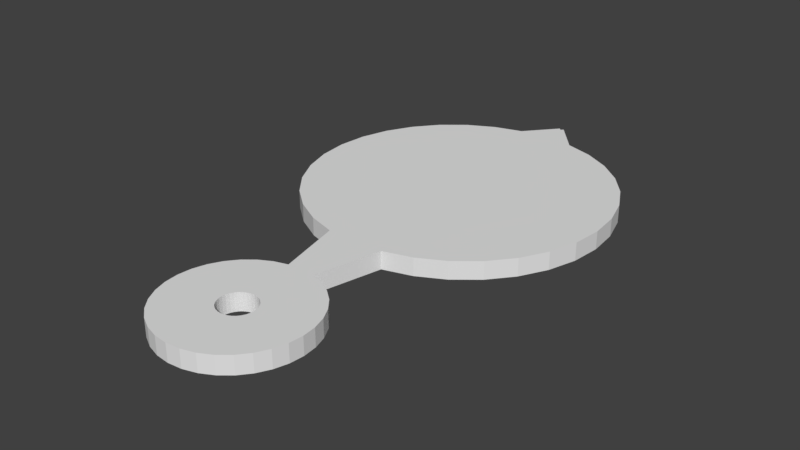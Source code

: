 # Source: template-tube-placer.blend  (saved by Blender 2.77.0; exported with 4.5.12 LTS)
import bpy
from mathutils import Matrix  # noqa: F401  (used for matrix-valued properties, if any)

bpy.ops.wm.read_factory_settings(use_empty=True)
scene = bpy.context.scene
scene.name = 'Scene'

# ---- collections
col_collection_1 = bpy.data.collections.new('Collection 1'); scene.collection.children.link(col_collection_1)

# ---- world
world_world = bpy.data.worlds.new('World'); scene.world = world_world
world_world.color = (0.05088, 0.05088, 0.05088)
world_world.use_sun_shadow = False
world_world.sun_shadow_jitter_overblur = 0.0
world_world.cycles.sampling_method = 'MANUAL'

# ---- meshes
me_plane = bpy.data.meshes.new('Plane')
me_plane.from_pydata([(0.0, 0.0, 0.0), (0.0, 6.5, 0.0)], [(1, 0)], [])
me_plane.use_remesh_preserve_volume = False
me_plane.use_remesh_preserve_attributes = False
me_plane.use_mirror_vertex_groups = False
me_plane.update()
me_circle = bpy.data.meshes.new('Circle')
me_circle.from_pydata([(1.16e-07, 6.125, 0.0), (-0.4146, 6.084, 0.0), (-0.8132, 5.963, 0.0), (-1.181, 5.767, 0.0), (-1.503, 5.503, 0.0), (-1.767, 5.181, 0.0), (-1.963, 4.813, 0.0), (-2.084, 4.415, 0.0), (-2.125, 4.0, 0.0), (-2.084, 3.585, 0.0), (-1.963, 3.187, 0.0), (-1.767, 2.819, 0.0), (-1.503, 2.497, 0.0), (-1.181, 2.233, 0.0), (-0.8132, 2.037, 0.0), (-0.4146, 1.916, 0.0), (8.084e-07, 1.875, 0.0), (0.4146, 1.916, 0.0), (0.8132, 2.037, 0.0), (1.181, 2.233, 0.0), (1.503, 2.497, 0.0), (1.767, 2.819, 0.0), (1.963, 3.187, 0.0), (2.084, 3.585, 0.0), (2.125, 4.0, 0.0), (2.084, 4.415, 0.0), (1.963, 4.813, 0.0), (1.767, 5.181, 0.0), (1.503, 5.503, 0.0), (1.181, 5.767, 0.0), (0.8132, 5.963, 0.0), (0.4146, 6.084, 0.0), (0.0, 1.0, 0.0), (-0.1951, 0.9808, 0.0), (-0.3827, 0.9239, 0.0), (-0.5556, 0.8315, 0.0), (0.5556, 0.8315, 0.0), (0.3827, 0.9239, 0.0), (0.1951, 0.9808, 0.0), (-8.923e-08, 0.25, 0.0), (-0.04877, 0.2452, 0.0), (-0.09567, 0.231, 0.0), (-0.1389, 0.2079, 0.0), (0.1768, 0.1768, 0.0), (0.1389, 0.2079, 0.0), (0.09567, 0.231, 0.0), (0.04877, 0.2452, 0.0), (1.0, 1.192e-07, 0.0), (0.9808, 0.1951, 0.0), (0.9239, 0.3827, 0.0), (0.8315, 0.5556, 0.0), (0.7071, 0.7071, 0.0), (0.8315, -0.5556, 0.0), (0.9239, -0.3827, 0.0), (0.9808, -0.1951, 0.0), (0.25, 1.192e-07, 0.0), (0.2452, 0.04877, 0.0), (0.231, 0.09567, 0.0), (0.2079, 0.1389, 0.0), (0.2079, -0.1389, 0.0), (0.231, -0.09567, 0.0), (0.2452, -0.04877, 0.0), (1.192e-07, -1.0, 0.0), (0.1951, -0.9808, 0.0), (0.3827, -0.9239, 0.0), (0.5556, -0.8315, 0.0), (0.7071, -0.7071, 0.0), (-0.7071, -0.7071, 0.0), (-0.5556, -0.8315, 0.0), (-0.3827, -0.9239, 0.0), (-0.1951, -0.9808, 0.0), (1.49e-07, -0.25, 0.0), (0.04877, -0.2452, 0.0), (0.09567, -0.231, 0.0), (0.1389, -0.2079, 0.0), (0.1768, -0.1768, 0.0), (-0.1389, -0.2079, 0.0), (-0.09567, -0.231, 0.0), (-0.04877, -0.2452, 0.0), (-1.0, -1.192e-07, 0.0), (-0.9808, -0.1951, 0.0), (-0.9239, -0.3827, 0.0), (-0.8315, -0.5556, 0.0), (-0.7071, 0.7071, 0.0), (-0.8315, 0.5556, 0.0), (-0.9239, 0.3827, 0.0), (-0.9808, 0.1951, 0.0), (-0.25, -1.192e-07, 0.0), (-0.2452, -0.04877, 0.0), (-0.231, -0.09567, 0.0), (-0.2079, -0.1389, 0.0), (-0.1768, -0.1768, 0.0), (-0.1768, 0.1768, 0.0), (-0.2079, 0.1389, 0.0), (-0.231, 0.09567, 0.0), (-0.2452, 0.04877, 0.0), (-0.4146, 6.084, 0.25), (1.16e-07, 6.125, 0.25), (-0.8132, 5.963, 0.25), (-1.181, 5.767, 0.25), (-1.503, 5.503, 0.25), (-1.767, 5.181, 0.25), (-1.963, 4.813, 0.25), (-2.084, 4.415, 0.25), (-2.125, 4.0, 0.25), (-2.084, 3.585, 0.25), (-1.963, 3.187, 0.25), (-1.767, 2.819, 0.25), (-1.503, 2.497, 0.25), (-1.181, 2.233, 0.25), (-0.8132, 2.037, 0.25), (-0.4146, 1.916, 0.25), (8.084e-07, 1.875, 0.25), (0.4146, 1.916, 0.25), (0.8132, 2.037, 0.25), (1.181, 2.233, 0.25), (1.503, 2.497, 0.25), (1.767, 2.819, 0.25), (1.963, 3.187, 0.25), (2.084, 3.585, 0.25), (2.125, 4.0, 0.25), (2.084, 4.415, 0.25), (1.963, 4.813, 0.25), (1.767, 5.181, 0.25), (1.503, 5.503, 0.25), (1.181, 5.767, 0.25), (0.8132, 5.963, 0.25), (0.4146, 6.084, 0.25), (-0.1951, 0.9808, 0.25), (0.0, 1.0, 0.25), (-0.3827, 0.9239, 0.25), (-0.5556, 0.8315, 0.25), (0.3827, 0.9239, 0.25), (0.5556, 0.8315, 0.25), (0.1951, 0.9808, 0.25), (-0.04877, 0.2452, 0.25), (-8.923e-08, 0.25, 0.25), (-0.09567, 0.231, 0.25), (-0.1389, 0.2079, 0.25), (0.1389, 0.2079, 0.25), (0.1768, 0.1768, 0.25), (0.09567, 0.231, 0.25), (0.04877, 0.2452, 0.25), (0.9808, 0.1951, 0.25), (1.0, 1.192e-07, 0.25), (0.9239, 0.3827, 0.25), (0.8315, 0.5556, 0.25), (0.7071, 0.7071, 0.25), (0.9239, -0.3827, 0.25), (0.8315, -0.5556, 0.25), (0.9808, -0.1951, 0.25), (0.2452, 0.04877, 0.25), (0.25, 1.192e-07, 0.25), (0.231, 0.09567, 0.25), (0.2079, 0.1389, 0.25), (0.231, -0.09567, 0.25), (0.2079, -0.1389, 0.25), (0.2452, -0.04877, 0.25), (0.1951, -0.9808, 0.25), (1.192e-07, -1.0, 0.25), (0.3827, -0.9239, 0.25), (0.5556, -0.8315, 0.25), (0.7071, -0.7071, 0.25), (-0.5556, -0.8315, 0.25), (-0.7071, -0.7071, 0.25), (-0.3827, -0.9239, 0.25), (-0.1951, -0.9808, 0.25), (0.04877, -0.2452, 0.25), (1.49e-07, -0.25, 0.25), (0.09567, -0.231, 0.25), (0.1389, -0.2079, 0.25), (0.1768, -0.1768, 0.25), (-0.09567, -0.231, 0.25), (-0.1389, -0.2079, 0.25), (-0.04877, -0.2452, 0.25), (-0.9808, -0.1951, 0.25), (-1.0, -1.192e-07, 0.25), (-0.9239, -0.3827, 0.25), (-0.8315, -0.5556, 0.25), (-0.8315, 0.5556, 0.25), (-0.7071, 0.7071, 0.25), (-0.9239, 0.3827, 0.25), (-0.9808, 0.1951, 0.25), (-0.2452, -0.04877, 0.25), (-0.25, -1.192e-07, 0.25), (-0.231, -0.09567, 0.25), (-0.2079, -0.1389, 0.25), (-0.1768, -0.1768, 0.25), (-0.2079, 0.1389, 0.25), (-0.1768, 0.1768, 0.25), (-0.231, 0.09567, 0.25), (-0.2452, 0.04877, 0.25), (-8.941e-08, 4.0, 0.25), (-1.006e-07, 4.0, 0.0), (-0.03342, 6.534, 0.25), (0.03342, 6.534, 0.0), (-0.03342, 6.534, 0.0), (1.027e-07, 6.5, 0.0), (-1.006e-07, 4.0, 0.0), (1.027e-07, 6.5, 0.25), (0.03342, 6.534, 0.25)], [(193, 198)], [(110, 111, 192), (33, 32, 39, 40), (34, 33, 40, 41), (36, 51, 43, 44), (35, 34, 41, 42), (37, 36, 44, 45), (83, 35, 42, 92), (38, 37, 45, 46), (32, 38, 46, 39), (48, 47, 55, 56), (49, 48, 56, 57), (52, 66, 75, 59), (50, 49, 57, 58), (53, 52, 59, 60), (51, 50, 58, 43), (54, 53, 60, 61), (47, 54, 61, 55), (63, 62, 71, 72), (64, 63, 72, 73), (68, 67, 91, 76), (65, 64, 73, 74), (69, 68, 76, 77), (66, 65, 74, 75), (70, 69, 77, 78), (62, 70, 78, 71), (80, 79, 87, 88), (81, 80, 88, 89), (84, 83, 92, 93), (82, 81, 89, 90), (85, 84, 93, 94), (67, 82, 90, 91), (86, 85, 94, 95), (79, 86, 95, 87), (16, 32, 33, 15), (37, 38, 134, 132), (17, 38, 32, 16), (14, 15, 111, 110), (96, 98, 192), (128, 135, 136, 129), (130, 137, 135, 128), (133, 139, 140, 147), (131, 138, 137, 130), (132, 141, 139, 133), (180, 189, 138, 131), (134, 142, 141, 132), (129, 136, 142, 134), (143, 151, 152, 144), (145, 153, 151, 143), (149, 156, 171, 162), (146, 154, 153, 145), (148, 155, 156, 149), (147, 140, 154, 146), (150, 157, 155, 148), (144, 152, 157, 150), (158, 167, 168, 159), (160, 169, 167, 158), (163, 173, 187, 164), (161, 170, 169, 160), (165, 172, 173, 163), (162, 171, 170, 161), (166, 174, 172, 165), (159, 168, 174, 166), (175, 183, 184, 176), (177, 185, 183, 175), (179, 188, 189, 180), (178, 186, 185, 177), (181, 190, 188, 179), (164, 187, 186, 178), (182, 191, 190, 181), (176, 184, 191, 182), (112, 111, 128, 129), (33, 34, 130, 128), (113, 112, 129, 134), (134, 38, 17, 113), (50, 146, 145, 49), (29, 125, 124, 28), (3, 99, 98, 2), (88, 183, 185, 89), (71, 168, 167, 72), (51, 147, 146, 50), (30, 126, 125, 29), (4, 100, 99, 3), (89, 185, 186, 90), (72, 167, 169, 73), (53, 148, 149, 52), (31, 127, 126, 30), (5, 101, 100, 4), (90, 186, 187, 91), (73, 169, 170, 74), (54, 150, 148, 53), (97, 127, 200, 199), (6, 102, 101, 5), (92, 189, 188, 93), (74, 170, 171, 75), (47, 144, 150, 54), (7, 103, 102, 6), (93, 188, 190, 94), (55, 152, 151, 56), (8, 104, 103, 7), (94, 190, 191, 95), (76, 173, 172, 77), (56, 151, 153, 57), (35, 131, 130, 34), (9, 105, 104, 8), (95, 191, 184, 87), (77, 172, 174, 78), (57, 153, 154, 58), (37, 132, 133, 36), (10, 106, 105, 9), (78, 174, 168, 71), (59, 156, 155, 60), (11, 107, 106, 10), (60, 155, 157, 61), (12, 108, 107, 11), (61, 157, 152, 55), (39, 136, 135, 40), (13, 109, 108, 12), (128, 111, 15, 33), (40, 135, 137, 41), (14, 110, 109, 13), (41, 137, 138, 42), (43, 140, 139, 44), (44, 139, 141, 45), (45, 141, 142, 46), (46, 142, 136, 39), (19, 115, 114, 18), (83, 180, 131, 35), (17, 18, 114, 113), (20, 116, 115, 19), (36, 133, 147, 51), (80, 175, 176, 79), (21, 117, 116, 20), (42, 138, 189, 92), (81, 177, 175, 80), (63, 158, 159, 62), (22, 118, 117, 21), (82, 178, 177, 81), (64, 160, 158, 63), (23, 119, 118, 22), (52, 149, 162, 66), (65, 161, 160, 64), (24, 120, 119, 23), (58, 154, 140, 43), (84, 179, 180, 83), (66, 162, 161, 65), (25, 121, 120, 24), (75, 171, 156, 59), (85, 181, 179, 84), (68, 163, 164, 67), (26, 122, 121, 25), (91, 187, 173, 76), (86, 182, 181, 85), (69, 165, 163, 68), (48, 143, 144, 47), (27, 123, 122, 26), (127, 31, 195, 200), (79, 176, 182, 86), (70, 166, 165, 69), (49, 145, 143, 48), (28, 124, 123, 27), (67, 164, 178, 82), (2, 98, 96, 1), (87, 184, 183, 88), (62, 159, 166, 70), (124, 125, 192), (111, 112, 192), (98, 99, 192), (125, 126, 192), (112, 113, 192), (99, 100, 192), (126, 127, 192), (113, 114, 192), (100, 101, 192), (127, 97, 192), (114, 115, 192), (101, 102, 192), (115, 116, 192), (102, 103, 192), (116, 117, 192), (103, 104, 192), (117, 118, 192), (104, 105, 192), (118, 119, 192), (105, 106, 192), (119, 120, 192), (106, 107, 192), (120, 121, 192), (107, 108, 192), (121, 122, 192), (108, 109, 192), (122, 123, 192), (109, 110, 192), (97, 96, 192), (123, 124, 192), (0, 1, 196, 197), (31, 0, 197, 195), (1, 96, 194, 196), (197, 196, 194, 199), (96, 97, 199, 194), (195, 197, 199, 200), (8, 7, 198), (22, 21, 198), (9, 8, 198), (23, 22, 198), (10, 9, 198), (24, 23, 198), (11, 10, 198), (25, 24, 198), (12, 11, 198), (26, 25, 198), (13, 12, 198), (27, 26, 198), (14, 13, 198), (1, 0, 198), (28, 27, 198), (15, 14, 198), (2, 1, 198), (29, 28, 198), (16, 15, 198), (3, 2, 198), (30, 29, 198), (17, 16, 198), (4, 3, 198), (31, 30, 198), (18, 17, 198), (5, 4, 198), (0, 31, 198), (19, 18, 198), (6, 5, 198), (20, 19, 198), (7, 6, 198), (21, 20, 198)])
me_circle.use_remesh_preserve_volume = False
me_circle.use_remesh_preserve_attributes = False
me_circle.use_mirror_vertex_groups = False
me_circle.update()

# ---- objects
ob_plane = bpy.data.objects.new('Plane', me_plane)
ob_circle = bpy.data.objects.new('Circle', me_circle)

# ---- transforms, parenting, visibility, modifiers, constraints
ob_plane.location = (0.0, 0.0, 0.0)
ob_plane.lineart.crease_threshold = 0.0
ob_circle.location = (0.0, 0.0, 0.0)
ob_circle.lineart.crease_threshold = 0.0

# ---- collection membership
col_collection_1.objects.link(ob_plane)
col_collection_1.objects.link(ob_circle)

# ---- scene / render settings (as saved in the file)
scene.frame_start = 1; scene.frame_end = 250; scene.frame_set(1)
scene.render.engine = 'BLENDER_EEVEE_NEXT'
scene.render.resolution_percentage = 50
scene.render.dither_intensity = 0.0
scene.cycles.use_denoising = False
scene.cycles.samples = 128
scene.cycles.sampling_pattern = 'TABULATED_SOBOL'
scene.cycles.light_sampling_threshold = 0.0
scene.cycles.use_adaptive_sampling = False
scene.cycles.use_light_tree = False
scene.cycles.blur_glossy = 0.0
scene.cycles.sample_clamp_indirect = 0.0
scene.view_settings.view_transform = 'Standard'
bpy.context.view_layer.update()

# ---- added for rendering (the .blend has no active camera and no usable light): camera, sun
cam_auto = bpy.data.cameras.new('AutoCamera')
cam_auto.lens = 50.0
cam_auto.sensor_width = 36.0
cam_auto.clip_end = 1000.0
ob_auto_camera = bpy.data.objects.new('AutoCamera', cam_auto)
scene.collection.objects.link(ob_auto_camera)
ob_auto_camera.location = (8.00634, -6.84077, 6.53007)
ob_auto_camera.rotation_euler = (1.09748, -7.21219e-08, 0.694738)
scene.camera = ob_auto_camera
light_auto_sun = bpy.data.lights.new('AutoSun', 'SUN')
light_auto_sun.energy = 3.0
light_auto_sun.angle = 0.0523599
ob_auto_sun = bpy.data.objects.new('AutoSun', light_auto_sun)
scene.collection.objects.link(ob_auto_sun)
ob_auto_sun.rotation_euler = (0.872665, 0.174533, 0.523599)
bpy.context.view_layer.update()
